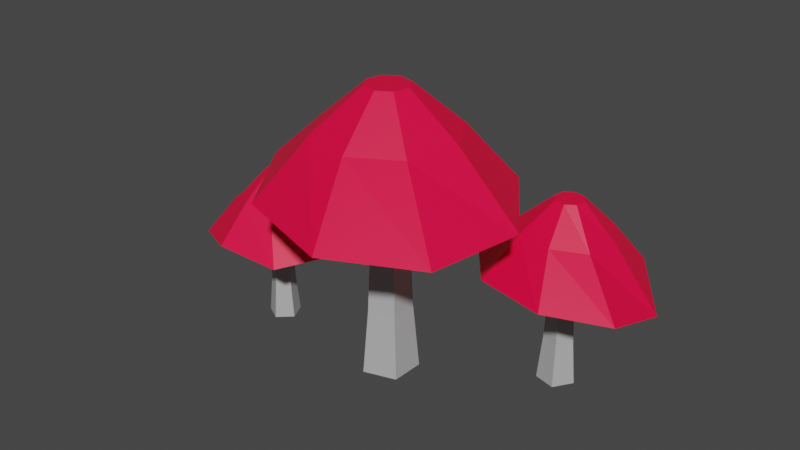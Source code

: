 # Source: Mushroom_03.blend  (saved by Blender 2.90.8; exported with 4.5.12 LTS)
import bpy
from mathutils import Matrix  # noqa: F401  (used for matrix-valued properties, if any)

bpy.ops.wm.read_factory_settings(use_empty=True)
scene = bpy.context.scene
scene.name = 'Scene'

# ---- collections
col_collection = bpy.data.collections.new('Collection'); scene.collection.children.link(col_collection)

# ---- materials (node trees are filled in below, after node groups)
mat_gray_mushroom03 = bpy.data.materials.new('Gray_Mushroom03')
mat_gray_mushroom03.use_transparent_shadow = False
mat_red_mushroom03 = bpy.data.materials.new('Red_Mushroom03')
mat_red_mushroom03.use_transparent_shadow = False

# ---- material node trees
mat_gray_mushroom03.use_nodes = True; mat_gray_mushroom03.node_tree.nodes.clear()
_N = mat_gray_mushroom03.node_tree.nodes; _L = mat_gray_mushroom03.node_tree.links
n0 = _N.new('ShaderNodeBsdfPrincipled'); n0.name = 'Principled BSDF'; n0.location = (10, 300)
n0.distribution = 'GGX'
n0.subsurface_method = 'BURLEY'
n0.inputs[0].default_value = (0.4564, 0.4564, 0.4564, 1.0)
n0.inputs[3].default_value = 1.45
n0.inputs[27].default_value = (0.0, 0.0, 0.0, 1.0)
n0.inputs[28].default_value = 1.0
n1 = _N.new('ShaderNodeOutputMaterial'); n1.name = 'Material Output'; n1.location = (300, 300)
_L.new(n0.outputs[0], n1.inputs[0])
n1.is_active_output = True
mat_red_mushroom03.use_nodes = True; mat_red_mushroom03.node_tree.nodes.clear()
_N = mat_red_mushroom03.node_tree.nodes; _L = mat_red_mushroom03.node_tree.links
n0 = _N.new('ShaderNodeBsdfPrincipled'); n0.name = 'Principled BSDF'; n0.location = (10, 300)
n0.distribution = 'GGX'
n0.subsurface_method = 'BURLEY'
n0.inputs[0].default_value = (1.0, 0.0, 0.05127, 1.0)
n0.inputs[3].default_value = 1.45
n0.inputs[27].default_value = (0.0, 0.0, 0.0, 1.0)
n0.inputs[28].default_value = 1.0
n1 = _N.new('ShaderNodeOutputMaterial'); n1.name = 'Material Output'; n1.location = (300, 300)
_L.new(n0.outputs[0], n1.inputs[0])
n1.is_active_output = True

# ---- world
world_world = bpy.data.worlds.new('World'); scene.world = world_world
world_world.use_nodes = True; world_world.node_tree.nodes.clear()
_N = world_world.node_tree.nodes; _L = world_world.node_tree.links
n0 = _N.new('ShaderNodeOutputWorld'); n0.name = 'World Output'; n0.location = (300, 300)
n1 = _N.new('ShaderNodeBackground'); n1.name = 'Background'; n1.location = (10, 300)
n1.inputs[0].default_value = (0.05088, 0.05088, 0.05088, 1.0)
_L.new(n1.outputs[0], n0.inputs[0])
n0.is_active_output = True
world_world.color = (0.05088, 0.05088, 0.05088)
world_world.use_sun_shadow = False
world_world.sun_shadow_jitter_overblur = 0.0

# ---- meshes
me_cylinder_024 = bpy.data.meshes.new('Cylinder.024')
me_cylinder_024.from_pydata([(0.5912, 0.4096, -0.7574), (0.6091, 0.3978, -0.526), (0.701, 0.4513, -0.7574), (0.6954, 0.4306, -0.526), (0.7746, 0.3598, -0.7574), (0.7532, 0.3588, -0.526), (0.7104, 0.2615, -0.7574), (0.7027, 0.2816, -0.526), (0.597, 0.2923, -0.7574), (0.6137, 0.3057, -0.526), (0.6892, 0.4078, 0.0281), (0.6289, 0.3849, 0.03041), (0.7296, 0.3576, 0.02645), (0.6943, 0.3036, 0.03115), (0.6321, 0.3205, 0.03263), (0.2308, 0.6451, -0.1403), (0.6123, 0.3958, 0.2321), (0.5247, 0.8108, -0.1931), (0.6595, 0.428, 0.2321), (0.9065, 0.7094, -0.1503), (0.7157, 0.4174, 0.2321), (1.153, 0.4003, -0.2397), (0.7479, 0.3702, 0.2321), (1.119, 0.06465, -0.1546), (0.7373, 0.314, 0.2321), (0.825, -0.101, -0.1194), (0.6901, 0.2818, 0.2321), (0.4431, 0.0003986, -0.131), (0.634, 0.2924, 0.2319), (0.197, 0.3095, -0.1194), (0.6017, 0.3396, 0.2321), (0.4703, 0.4886, 0.07134), (0.6247, 0.594, 0.05764), (0.8085, 0.5594, 0.06547), (0.914, 0.405, 0.04036), (0.8793, 0.2212, 0.06244), (0.7249, 0.1158, 0.08256), (0.5412, 0.1504, 0.07899), (0.4357, 0.3048, 0.08256), (0.1791, -0.303, -0.6471), (0.154, -0.284, -0.3068), (0.01386, -0.3533, -0.6471), (0.02414, -0.3235, -0.3068), (-0.08514, -0.2117, -0.6471), (-0.05362, -0.2123, -0.3068), (0.01895, -0.07382, -0.6471), (0.02815, -0.104, -0.3068), (0.1823, -0.1302, -0.6471), (0.1564, -0.1483, -0.3068), (0.03549, -0.2907, 0.5184), (0.1262, -0.263, 0.5184), (-0.01886, -0.2129, 0.5184), (0.03828, -0.1372, 0.5184), (0.1279, -0.1682, 0.5184), (0.6847, -0.6846, 0.2949), (0.1495, -0.2806, 0.8086), (0.2369, -0.8985, 0.2949), (0.07702, -0.3232, 0.8086), (-0.3135, -0.7117, 0.2949), (-0.004378, -0.3021, 0.8086), (-0.6441, -0.2336, 0.2949), (-0.047, -0.2296, 0.8086), (-0.5611, 0.2558, 0.2949), (-0.02589, -0.1482, 0.8086), (-0.1133, 0.4697, 0.2949), (0.04661, -0.1056, 0.8086), (0.4372, 0.2829, 0.2949), (0.128, -0.1267, 0.8086), (0.7677, -0.1952, 0.2949), (0.1706, -0.1992, 0.8086), (0.3487, -0.4309, 0.5934), (0.1116, -0.5704, 0.5934), (-0.1547, -0.5013, 0.5934), (-0.2942, -0.2642, 0.5934), (-0.2251, 0.002124, 0.5934), (0.01207, 0.1416, 0.5934), (0.2783, 0.07248, 0.5934), (0.4178, -0.1647, 0.5934), (-0.6538, -0.1571, -0.6904), (-0.6716, -0.1536, -0.4948), (-0.7269, -0.2244, -0.6904), (-0.729, -0.2064, -0.4948), (-0.8134, -0.1757, -0.6904), (-0.797, -0.1682, -0.4948), (-0.7939, -0.07835, -0.6904), (-0.7816, -0.09168, -0.4948), (-0.6952, -0.06686, -0.6904), (-0.7041, -0.08266, -0.4948), (-0.7313, -0.1866, -0.02627), (-0.6912, -0.1496, -0.02432), (-0.7788, -0.1598, -0.02767), (-0.7681, -0.1064, -0.02369), (-0.7139, -0.1001, -0.02244), (-0.2969, -0.2288, -0.1687), (-0.6747, -0.1529, 0.1462), (-0.4755, -0.4512, -0.2133), (-0.7017, -0.1931, 0.1462), (-0.8072, -0.4916, -0.1771), (-0.7491, -0.2024, 0.1462), (-1.097, -0.3263, -0.2527), (-0.7892, -0.1755, 0.1462), (-1.176, -0.05214, -0.1808), (-0.7986, -0.1281, 0.1462), (-0.9977, 0.1702, -0.151), (-0.7716, -0.08791, 0.1462), (-0.6661, 0.2106, -0.1608), (-0.7242, -0.07858, 0.146), (-0.3758, 0.04529, -0.151), (-0.6841, -0.1055, 0.1462), (-0.5341, -0.1812, 0.01029), (-0.6222, -0.3125, -0.001293), (-0.7773, -0.343, 0.005322), (-0.9086, -0.2549, -0.01591), (-0.9392, -0.0998, 0.002765), (-0.8511, 0.0315, 0.01978), (-0.696, 0.06205, 0.01676), (-0.5647, -0.02605, 0.01978)], [], [(0, 1, 3, 2), (2, 3, 5, 4), (4, 5, 7, 6), (9, 7, 13, 14), (6, 7, 9, 8), (8, 9, 1, 0), (0, 2, 4, 6, 8), (10, 11, 14, 13, 12), (5, 3, 10, 12), (1, 9, 14, 11), (3, 1, 11, 10), (7, 5, 12, 13), (31, 16, 18, 32), (32, 18, 20, 33), (33, 20, 22, 34), (34, 22, 24, 35), (35, 24, 26, 36), (36, 26, 28, 37), (18, 16, 30, 28, 26, 24, 22, 20), (37, 28, 30, 38), (38, 30, 16, 31), (15, 17, 19, 21, 23, 25, 27, 29), (29, 38, 31, 15), (27, 37, 38, 29), (25, 36, 37, 27), (23, 35, 36, 25), (21, 34, 35, 23), (19, 33, 34, 21), (17, 32, 33, 19), (15, 31, 32, 17), (39, 40, 42, 41), (41, 42, 44, 43), (43, 44, 46, 45), (48, 46, 52, 53), (45, 46, 48, 47), (47, 48, 40, 39), (39, 41, 43, 45, 47), (49, 50, 53, 52, 51), (44, 42, 49, 51), (40, 48, 53, 50), (42, 40, 50, 49), (46, 44, 51, 52), (70, 55, 57, 71), (71, 57, 59, 72), (72, 59, 61, 73), (73, 61, 63, 74), (74, 63, 65, 75), (75, 65, 67, 76), (57, 55, 69, 67, 65, 63, 61, 59), (76, 67, 69, 77), (77, 69, 55, 70), (54, 56, 58, 60, 62, 64, 66, 68), (68, 77, 70, 54), (66, 76, 77, 68), (64, 75, 76, 66), (62, 74, 75, 64), (60, 73, 74, 62), (58, 72, 73, 60), (56, 71, 72, 58), (54, 70, 71, 56), (78, 79, 81, 80), (80, 81, 83, 82), (82, 83, 85, 84), (87, 85, 91, 92), (84, 85, 87, 86), (86, 87, 79, 78), (78, 80, 82, 84, 86), (88, 89, 92, 91, 90), (83, 81, 88, 90), (79, 87, 92, 89), (81, 79, 89, 88), (85, 83, 90, 91), (109, 94, 96, 110), (110, 96, 98, 111), (111, 98, 100, 112), (112, 100, 102, 113), (113, 102, 104, 114), (114, 104, 106, 115), (96, 94, 108, 106, 104, 102, 100, 98), (115, 106, 108, 116), (116, 108, 94, 109), (93, 95, 97, 99, 101, 103, 105, 107), (107, 116, 109, 93), (105, 115, 116, 107), (103, 114, 115, 105), (101, 113, 114, 103), (99, 112, 113, 101), (97, 111, 112, 99), (95, 110, 111, 97), (93, 109, 110, 95)])
me_cylinder_024.polygons.foreach_set('material_index', [0, 0, 0, 0, 0, 0, 0, 0, 0, 0, 0, 0, 1, 1, 1, 1, 1, 1, 1, 1, 1, 1, 1, 1, 1, 1, 1, 1, 1, 1, 0, 0, 0, 0, 0, 0, 0, 0, 0, 0, 0, 0, 1, 1, 1, 1, 1, 1, 1, 1, 1, 1, 1, 1, 1, 1, 1, 1, 1, 1, 0, 0, 0, 0, 0, 0, 0, 0, 0, 0, 0, 0, 1, 1, 1, 1, 1, 1, 1, 1, 1, 1, 1, 1, 1, 1, 1, 1, 1, 1])
_uv = me_cylinder_024.uv_layers.new(name='UVMap')
_uv.uv.foreach_set('vector', [1.0, 0.5, 1.0, 1.0, 0.8, 1.0, 0.8, 0.5, 0.8, 0.5, 0.8, 1.0, 0.6, 1.0, 0.6, 0.5, 0.6, 0.5, 0.6, 1.0, 0.4, 1.0, 0.4, 0.5, 0.2, 1.0, 0.4, 1.0, 0.4, 1.0, 0.2, 1.0, 0.4, 0.5, 0.4, 1.0, 0.2, 1.0, 0.2, 0.5, 0.2, 0.5, 0.2, 1.0, 2.98e-08, 1.0, 2.98e-08, 0.5, 0.75, 0.49, 0.9783, 0.3242, 0.8911, 0.05584, 0.6089, 0.05584, 0.5217, 0.3242, 0.4783, 0.3242, 0.25, 0.49, 0.02175, 0.3242, 0.1089, 0.05584, 0.3911, 0.05584, 0.6, 1.0, 0.8, 1.0, 0.8, 1.0, 0.6, 1.0, 2.98e-08, 1.0, 0.2, 1.0, 0.2, 1.0, 2.98e-08, 1.0, 0.8, 1.0, 1.0, 1.0, 1.0, 1.0, 0.8, 1.0, 0.4, 1.0, 0.6, 1.0, 0.6, 1.0, 0.4, 1.0, 1.0, 0.8248, 1.0, 1.0, 0.875, 1.0, 0.875, 0.8248, 0.875, 0.8248, 0.875, 1.0, 0.75, 1.0, 0.75, 0.8248, 0.75, 0.8248, 0.75, 1.0, 0.625, 1.0, 0.625, 0.8248, 0.625, 0.8248, 0.625, 1.0, 0.5, 1.0, 0.5, 0.8248, 0.5, 0.8248, 0.5, 1.0, 0.375, 1.0, 0.375, 0.8248, 0.375, 0.8248, 0.375, 1.0, 0.25, 1.0, 0.25, 0.8248, 0.4197, 0.4197, 0.25, 0.49, 0.08029, 0.4197, 0.01, 0.25, 0.08029, 0.08029, 0.25, 0.01, 0.4197, 0.08029, 0.49, 0.25, 0.25, 0.8248, 0.25, 1.0, 0.125, 1.0, 0.125, 0.8248, 0.125, 0.8248, 0.125, 1.0, 0.0, 1.0, 0.0, 0.8248, 0.75, 0.49, 0.9197, 0.4197, 0.99, 0.25, 0.9197, 0.08029, 0.75, 0.01, 0.5803, 0.08029, 0.51, 0.25, 0.5803, 0.4197, 0.125, 0.5, 0.125, 0.8248, 0.0, 0.8248, 0.0, 0.5, 0.25, 0.5, 0.25, 0.8248, 0.125, 0.8248, 0.125, 0.5, 0.375, 0.5, 0.375, 0.8248, 0.25, 0.8248, 0.25, 0.5, 0.5, 0.5, 0.5, 0.8248, 0.375, 0.8248, 0.375, 0.5, 0.625, 0.5, 0.625, 0.8248, 0.5, 0.8248, 0.5, 0.5, 0.75, 0.5, 0.75, 0.8248, 0.625, 0.8248, 0.625, 0.5, 0.875, 0.5, 0.875, 0.8248, 0.75, 0.8248, 0.75, 0.5, 1.0, 0.5, 1.0, 0.8248, 0.875, 0.8248, 0.875, 0.5, 1.0, 0.5, 1.0, 1.0, 0.8, 1.0, 0.8, 0.5, 0.8, 0.5, 0.8, 1.0, 0.6, 1.0, 0.6, 0.5, 0.6, 0.5, 0.6, 1.0, 0.4, 1.0, 0.4, 0.5, 0.2, 1.0, 0.4, 1.0, 0.4, 1.0, 0.2, 1.0, 0.4, 0.5, 0.4, 1.0, 0.2, 1.0, 0.2, 0.5, 0.2, 0.5, 0.2, 1.0, 2.98e-08, 1.0, 2.98e-08, 0.5, 0.75, 0.49, 0.9783, 0.3242, 0.8911, 0.05584, 0.6089, 0.05584, 0.5217, 0.3242, 0.4783, 0.3242, 0.25, 0.49, 0.02175, 0.3242, 0.1089, 0.05584, 0.3911, 0.05584, 0.6, 1.0, 0.8, 1.0, 0.8, 1.0, 0.6, 1.0, 2.98e-08, 1.0, 0.2, 1.0, 0.2, 1.0, 2.98e-08, 1.0, 0.8, 1.0, 1.0, 1.0, 1.0, 1.0, 0.8, 1.0, 0.4, 1.0, 0.6, 1.0, 0.6, 1.0, 0.4, 1.0, 1.0, 0.8248, 1.0, 1.0, 0.875, 1.0, 0.875, 0.8248, 0.875, 0.8248, 0.875, 1.0, 0.75, 1.0, 0.75, 0.8248, 0.75, 0.8248, 0.75, 1.0, 0.625, 1.0, 0.625, 0.8248, 0.625, 0.8248, 0.625, 1.0, 0.5, 1.0, 0.5, 0.8248, 0.5, 0.8248, 0.5, 1.0, 0.375, 1.0, 0.375, 0.8248, 0.375, 0.8248, 0.375, 1.0, 0.25, 1.0, 0.25, 0.8248, 0.4197, 0.4197, 0.25, 0.49, 0.08029, 0.4197, 0.01, 0.25, 0.08029, 0.08029, 0.25, 0.01, 0.4197, 0.08029, 0.49, 0.25, 0.25, 0.8248, 0.25, 1.0, 0.125, 1.0, 0.125, 0.8248, 0.125, 0.8248, 0.125, 1.0, 0.0, 1.0, 0.0, 0.8248, 0.75, 0.49, 0.9197, 0.4197, 0.99, 0.25, 0.9197, 0.08029, 0.75, 0.01, 0.5803, 0.08029, 0.51, 0.25, 0.5803, 0.4197, 0.125, 0.5, 0.125, 0.8248, 0.0, 0.8248, 0.0, 0.5, 0.25, 0.5, 0.25, 0.8248, 0.125, 0.8248, 0.125, 0.5, 0.375, 0.5, 0.375, 0.8248, 0.25, 0.8248, 0.25, 0.5, 0.5, 0.5, 0.5, 0.8248, 0.375, 0.8248, 0.375, 0.5, 0.625, 0.5, 0.625, 0.8248, 0.5, 0.8248, 0.5, 0.5, 0.75, 0.5, 0.75, 0.8248, 0.625, 0.8248, 0.625, 0.5, 0.875, 0.5, 0.875, 0.8248, 0.75, 0.8248, 0.75, 0.5, 1.0, 0.5, 1.0, 0.8248, 0.875, 0.8248, 0.875, 0.5, 1.0, 0.5, 1.0, 1.0, 0.8, 1.0, 0.8, 0.5, 0.8, 0.5, 0.8, 1.0, 0.6, 1.0, 0.6, 0.5, 0.6, 0.5, 0.6, 1.0, 0.4, 1.0, 0.4, 0.5, 0.2, 1.0, 0.4, 1.0, 0.4, 1.0, 0.2, 1.0, 0.4, 0.5, 0.4, 1.0, 0.2, 1.0, 0.2, 0.5, 0.2, 0.5, 0.2, 1.0, 2.98e-08, 1.0, 2.98e-08, 0.5, 0.75, 0.49, 0.9783, 0.3242, 0.8911, 0.05584, 0.6089, 0.05584, 0.5217, 0.3242, 0.4783, 0.3242, 0.25, 0.49, 0.02175, 0.3242, 0.1089, 0.05584, 0.3911, 0.05584, 0.6, 1.0, 0.8, 1.0, 0.8, 1.0, 0.6, 1.0, 2.98e-08, 1.0, 0.2, 1.0, 0.2, 1.0, 2.98e-08, 1.0, 0.8, 1.0, 1.0, 1.0, 1.0, 1.0, 0.8, 1.0, 0.4, 1.0, 0.6, 1.0, 0.6, 1.0, 0.4, 1.0, 1.0, 0.8248, 1.0, 1.0, 0.875, 1.0, 0.875, 0.8248, 0.875, 0.8248, 0.875, 1.0, 0.75, 1.0, 0.75, 0.8248, 0.75, 0.8248, 0.75, 1.0, 0.625, 1.0, 0.625, 0.8248, 0.625, 0.8248, 0.625, 1.0, 0.5, 1.0, 0.5, 0.8248, 0.5, 0.8248, 0.5, 1.0, 0.375, 1.0, 0.375, 0.8248, 0.375, 0.8248, 0.375, 1.0, 0.25, 1.0, 0.25, 0.8248, 0.4197, 0.4197, 0.25, 0.49, 0.08029, 0.4197, 0.01, 0.25, 0.08029, 0.08029, 0.25, 0.01, 0.4197, 0.08029, 0.49, 0.25, 0.25, 0.8248, 0.25, 1.0, 0.125, 1.0, 0.125, 0.8248, 0.125, 0.8248, 0.125, 1.0, 0.0, 1.0, 0.0, 0.8248, 0.75, 0.49, 0.9197, 0.4197, 0.99, 0.25, 0.9197, 0.08029, 0.75, 0.01, 0.5803, 0.08029, 0.51, 0.25, 0.5803, 0.4197, 0.125, 0.5, 0.125, 0.8248, 0.0, 0.8248, 0.0, 0.5, 0.25, 0.5, 0.25, 0.8248, 0.125, 0.8248, 0.125, 0.5, 0.375, 0.5, 0.375, 0.8248, 0.25, 0.8248, 0.25, 0.5, 0.5, 0.5, 0.5, 0.8248, 0.375, 0.8248, 0.375, 0.5, 0.625, 0.5, 0.625, 0.8248, 0.5, 0.8248, 0.5, 0.5, 0.75, 0.5, 0.75, 0.8248, 0.625, 0.8248, 0.625, 0.5, 0.875, 0.5, 0.875, 0.8248, 0.75, 0.8248, 0.75, 0.5, 1.0, 0.5, 1.0, 0.8248, 0.875, 0.8248, 0.875, 0.5])
me_cylinder_024.materials.append(mat_gray_mushroom03)
me_cylinder_024.materials.append(mat_red_mushroom03)
me_cylinder_024.use_remesh_fix_poles = True
me_cylinder_024.use_remesh_preserve_attributes = False
me_cylinder_024.use_mirror_vertex_groups = False
me_cylinder_024.update()

# ---- objects
ob_mushroom_03 = bpy.data.objects.new('Mushroom_03', me_cylinder_024)

# ---- transforms, parenting, visibility, modifiers, constraints
ob_mushroom_03.location = (-6.623e-09, 4.534e-08, 2.662e-08)
ob_mushroom_03.lineart.crease_threshold = 0.0

# ---- collection membership
col_collection.objects.link(ob_mushroom_03)

# ---- scene / render settings (as saved in the file)
scene.frame_start = 1; scene.frame_end = 250; scene.frame_set(1)
scene.render.engine = 'BLENDER_EEVEE_NEXT'
scene.cycles.use_denoising = False
scene.cycles.samples = 128
scene.cycles.sampling_pattern = 'TABULATED_SOBOL'
scene.cycles.use_adaptive_sampling = False
scene.cycles.use_light_tree = False
scene.view_settings.view_transform = 'Filmic'
bpy.context.view_layer.update()

# ---- added for rendering (the .blend has no active camera and no usable light): camera, sun
cam_auto = bpy.data.cameras.new('AutoCamera')
cam_auto.lens = 50.0
cam_auto.sensor_width = 36.0
cam_auto.clip_end = 1000.0
ob_auto_camera = bpy.data.objects.new('AutoCamera', cam_auto)
scene.collection.objects.link(ob_auto_camera)
ob_auto_camera.location = (3.02852, -3.69233, 2.45791)
ob_auto_camera.rotation_euler = (1.09748, -7.21219e-08, 0.694738)
scene.camera = ob_auto_camera
light_auto_sun = bpy.data.lights.new('AutoSun', 'SUN')
light_auto_sun.energy = 3.0
light_auto_sun.angle = 0.0523599
ob_auto_sun = bpy.data.objects.new('AutoSun', light_auto_sun)
scene.collection.objects.link(ob_auto_sun)
ob_auto_sun.rotation_euler = (0.872665, 0.174533, 0.523599)
bpy.context.view_layer.update()

